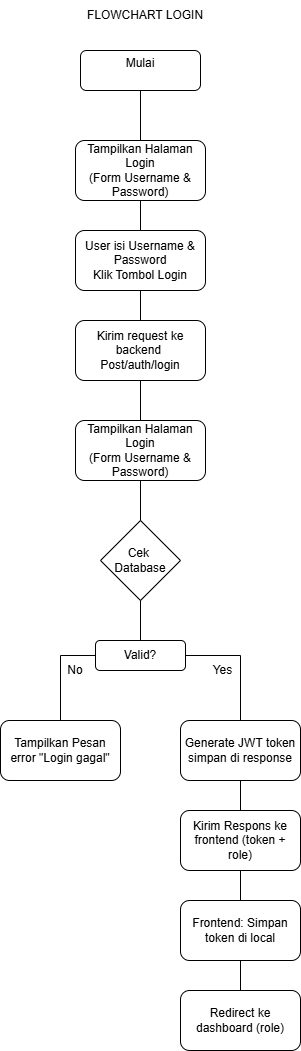

The diagram above was exported from draw.io. Its source (the exported page's mxGraphModel, read from the mxfile embedded in the PNG):
<mxGraphModel dx="691" dy="776" grid="1" gridSize="10" guides="1" tooltips="1" connect="1" arrows="1" fold="1" page="1" pageScale="1" pageWidth="827" pageHeight="1169" math="0" shadow="0">
  <root>
    <mxCell id="WIyWlLk6GJQsqaUBKTNV-0" />
    <mxCell id="WIyWlLk6GJQsqaUBKTNV-1" parent="WIyWlLk6GJQsqaUBKTNV-0" />
    <mxCell id="WIyWlLk6GJQsqaUBKTNV-3" parent="WIyWlLk6GJQsqaUBKTNV-1" style="rounded=1;whiteSpace=wrap;html=1;fontSize=12;glass=0;strokeWidth=1;shadow=0;" value="Mulai&lt;div&gt;&lt;br&gt;&lt;/div&gt;" vertex="1">
      <mxGeometry height="40" width="120" x="140" y="70" as="geometry" />
    </mxCell>
    <mxCell id="WIyWlLk6GJQsqaUBKTNV-7" parent="WIyWlLk6GJQsqaUBKTNV-1" style="rounded=1;whiteSpace=wrap;html=1;fontSize=12;glass=0;strokeWidth=1;shadow=0;" value="Tampilkan Halaman Login&lt;br&gt;(Form Username &amp;amp; Password)" vertex="1">
      <mxGeometry height="60" width="130" x="135" y="160" as="geometry" />
    </mxCell>
    <mxCell id="YGyxW1jK3gD3SMRiek8K-0" parent="WIyWlLk6GJQsqaUBKTNV-1" style="rounded=1;whiteSpace=wrap;html=1;fontSize=12;glass=0;strokeWidth=1;shadow=0;" value="User isi Username &amp;amp; Password&lt;div&gt;Klik Tombol Login&lt;/div&gt;" vertex="1">
      <mxGeometry height="60" width="130" x="135" y="250" as="geometry" />
    </mxCell>
    <mxCell id="YGyxW1jK3gD3SMRiek8K-1" parent="WIyWlLk6GJQsqaUBKTNV-1" style="rounded=1;whiteSpace=wrap;html=1;fontSize=12;glass=0;strokeWidth=1;shadow=0;" value="Kirim request ke backend&amp;nbsp;&lt;div&gt;Post/auth/login&lt;/div&gt;" vertex="1">
      <mxGeometry height="60" width="130" x="135" y="340" as="geometry" />
    </mxCell>
    <mxCell id="YGyxW1jK3gD3SMRiek8K-2" parent="WIyWlLk6GJQsqaUBKTNV-1" style="rounded=1;whiteSpace=wrap;html=1;fontSize=12;glass=0;strokeWidth=1;shadow=0;" value="Tampilkan Halaman Login&lt;br&gt;(Form Username &amp;amp; Password)" vertex="1">
      <mxGeometry height="60" width="130" x="135" y="440" as="geometry" />
    </mxCell>
    <mxCell id="YGyxW1jK3gD3SMRiek8K-3" parent="WIyWlLk6GJQsqaUBKTNV-1" style="rhombus;whiteSpace=wrap;html=1;" value="Cek&amp;nbsp;&lt;div&gt;Database&lt;/div&gt;" vertex="1">
      <mxGeometry height="80" width="80" x="160" y="540" as="geometry" />
    </mxCell>
    <mxCell id="YGyxW1jK3gD3SMRiek8K-4" parent="WIyWlLk6GJQsqaUBKTNV-1" style="rounded=1;whiteSpace=wrap;html=1;" value="Valid?" vertex="1">
      <mxGeometry height="30" width="90" x="155" y="660" as="geometry" />
    </mxCell>
    <mxCell id="YGyxW1jK3gD3SMRiek8K-5" parent="WIyWlLk6GJQsqaUBKTNV-1" style="rounded=1;whiteSpace=wrap;html=1;" value="Tampilkan Pesan error &quot;Login gagal&quot;" vertex="1">
      <mxGeometry height="60" width="120" x="60" y="740" as="geometry" />
    </mxCell>
    <mxCell id="YGyxW1jK3gD3SMRiek8K-6" parent="WIyWlLk6GJQsqaUBKTNV-1" style="rounded=1;whiteSpace=wrap;html=1;" value="Generate JWT token simpan di response" vertex="1">
      <mxGeometry height="60" width="120" x="240" y="740" as="geometry" />
    </mxCell>
    <mxCell id="YGyxW1jK3gD3SMRiek8K-7" parent="WIyWlLk6GJQsqaUBKTNV-1" style="rounded=1;whiteSpace=wrap;html=1;" value="Kirim Respons ke frontend (token + role)" vertex="1">
      <mxGeometry height="60" width="120" x="240" y="830" as="geometry" />
    </mxCell>
    <mxCell id="YGyxW1jK3gD3SMRiek8K-8" parent="WIyWlLk6GJQsqaUBKTNV-1" style="rounded=1;whiteSpace=wrap;html=1;" value="Frontend: Simpan token di local" vertex="1">
      <mxGeometry height="60" width="120" x="240" y="920" as="geometry" />
    </mxCell>
    <mxCell id="YGyxW1jK3gD3SMRiek8K-9" parent="WIyWlLk6GJQsqaUBKTNV-1" style="rounded=1;whiteSpace=wrap;html=1;" value="Redirect ke dashboard (role)" vertex="1">
      <mxGeometry height="60" width="120" x="240" y="1010" as="geometry" />
    </mxCell>
    <mxCell id="YGyxW1jK3gD3SMRiek8K-10" edge="1" parent="WIyWlLk6GJQsqaUBKTNV-1" source="WIyWlLk6GJQsqaUBKTNV-7" style="endArrow=none;html=1;rounded=0;exitX=0.5;exitY=1;exitDx=0;exitDy=0;entryX=0.5;entryY=0;entryDx=0;entryDy=0;" target="YGyxW1jK3gD3SMRiek8K-0" value="">
      <mxGeometry height="50" relative="1" width="50" as="geometry">
        <mxPoint x="320" y="170" as="sourcePoint" />
        <mxPoint x="220" y="240" as="targetPoint" />
      </mxGeometry>
    </mxCell>
    <mxCell id="YGyxW1jK3gD3SMRiek8K-11" edge="1" parent="WIyWlLk6GJQsqaUBKTNV-1" source="YGyxW1jK3gD3SMRiek8K-1" style="endArrow=none;html=1;rounded=0;entryX=0.5;entryY=1;entryDx=0;entryDy=0;exitX=0.5;exitY=0;exitDx=0;exitDy=0;" target="YGyxW1jK3gD3SMRiek8K-0" value="">
      <mxGeometry height="50" relative="1" width="50" as="geometry">
        <mxPoint x="320" y="370" as="sourcePoint" />
        <mxPoint x="370" y="320" as="targetPoint" />
      </mxGeometry>
    </mxCell>
    <mxCell id="YGyxW1jK3gD3SMRiek8K-12" edge="1" parent="WIyWlLk6GJQsqaUBKTNV-1" source="WIyWlLk6GJQsqaUBKTNV-7" style="endArrow=none;html=1;rounded=0;entryX=0.5;entryY=1;entryDx=0;entryDy=0;exitX=0.5;exitY=0;exitDx=0;exitDy=0;" target="WIyWlLk6GJQsqaUBKTNV-3" value="">
      <mxGeometry height="50" relative="1" width="50" as="geometry">
        <Array as="points" />
        <mxPoint x="265" y="200" as="sourcePoint" />
        <mxPoint x="315" y="150" as="targetPoint" />
      </mxGeometry>
    </mxCell>
    <mxCell id="YGyxW1jK3gD3SMRiek8K-13" edge="1" parent="WIyWlLk6GJQsqaUBKTNV-1" source="YGyxW1jK3gD3SMRiek8K-2" style="endArrow=none;html=1;rounded=0;entryX=0.5;entryY=1;entryDx=0;entryDy=0;exitX=0.5;exitY=0;exitDx=0;exitDy=0;" target="YGyxW1jK3gD3SMRiek8K-1" value="">
      <mxGeometry height="50" relative="1" width="50" as="geometry">
        <mxPoint x="370" y="510" as="sourcePoint" />
        <mxPoint x="420" y="460" as="targetPoint" />
      </mxGeometry>
    </mxCell>
    <mxCell id="YGyxW1jK3gD3SMRiek8K-14" edge="1" parent="WIyWlLk6GJQsqaUBKTNV-1" source="YGyxW1jK3gD3SMRiek8K-3" style="endArrow=none;html=1;rounded=0;entryX=0.5;entryY=1;entryDx=0;entryDy=0;exitX=0.5;exitY=0;exitDx=0;exitDy=0;" target="YGyxW1jK3gD3SMRiek8K-2" value="">
      <mxGeometry height="50" relative="1" width="50" as="geometry">
        <mxPoint x="350" y="610" as="sourcePoint" />
        <mxPoint x="400" y="560" as="targetPoint" />
      </mxGeometry>
    </mxCell>
    <mxCell id="YGyxW1jK3gD3SMRiek8K-15" edge="1" parent="WIyWlLk6GJQsqaUBKTNV-1" source="YGyxW1jK3gD3SMRiek8K-4" style="endArrow=none;html=1;rounded=0;entryX=0.5;entryY=1;entryDx=0;entryDy=0;exitX=0.5;exitY=0;exitDx=0;exitDy=0;" target="YGyxW1jK3gD3SMRiek8K-3" value="">
      <mxGeometry height="50" relative="1" width="50" as="geometry">
        <mxPoint x="320" y="630" as="sourcePoint" />
        <mxPoint x="370" y="580" as="targetPoint" />
      </mxGeometry>
    </mxCell>
    <mxCell id="YGyxW1jK3gD3SMRiek8K-16" edge="1" parent="WIyWlLk6GJQsqaUBKTNV-1" source="YGyxW1jK3gD3SMRiek8K-5" style="endArrow=none;html=1;rounded=0;entryX=0;entryY=0.5;entryDx=0;entryDy=0;exitX=0.5;exitY=0;exitDx=0;exitDy=0;edgeStyle=orthogonalEdgeStyle;" target="YGyxW1jK3gD3SMRiek8K-4" value="">
      <mxGeometry height="50" relative="1" width="50" as="geometry">
        <mxPoint x="350" y="720" as="sourcePoint" />
        <mxPoint x="400" y="670" as="targetPoint" />
      </mxGeometry>
    </mxCell>
    <mxCell id="YGyxW1jK3gD3SMRiek8K-17" edge="1" parent="WIyWlLk6GJQsqaUBKTNV-1" source="YGyxW1jK3gD3SMRiek8K-6" style="endArrow=none;html=1;rounded=0;entryX=1;entryY=0.5;entryDx=0;entryDy=0;exitX=0.5;exitY=0;exitDx=0;exitDy=0;edgeStyle=orthogonalEdgeStyle;" target="YGyxW1jK3gD3SMRiek8K-4" value="">
      <mxGeometry height="50" relative="1" width="50" as="geometry">
        <mxPoint x="370" y="710" as="sourcePoint" />
        <mxPoint x="420" y="660" as="targetPoint" />
      </mxGeometry>
    </mxCell>
    <mxCell id="YGyxW1jK3gD3SMRiek8K-18" edge="1" parent="WIyWlLk6GJQsqaUBKTNV-1" source="YGyxW1jK3gD3SMRiek8K-7" style="endArrow=none;html=1;rounded=0;entryX=0.5;entryY=1;entryDx=0;entryDy=0;exitX=0.5;exitY=0;exitDx=0;exitDy=0;" target="YGyxW1jK3gD3SMRiek8K-6" value="">
      <mxGeometry height="50" relative="1" width="50" as="geometry">
        <mxPoint x="460" y="920" as="sourcePoint" />
        <mxPoint x="510" y="870" as="targetPoint" />
      </mxGeometry>
    </mxCell>
    <mxCell id="YGyxW1jK3gD3SMRiek8K-19" edge="1" parent="WIyWlLk6GJQsqaUBKTNV-1" source="YGyxW1jK3gD3SMRiek8K-8" style="endArrow=none;html=1;rounded=0;entryX=0.5;entryY=1;entryDx=0;entryDy=0;exitX=0.5;exitY=0;exitDx=0;exitDy=0;" target="YGyxW1jK3gD3SMRiek8K-7" value="">
      <mxGeometry height="50" relative="1" width="50" as="geometry">
        <mxPoint x="490" y="980" as="sourcePoint" />
        <mxPoint x="540" y="930" as="targetPoint" />
      </mxGeometry>
    </mxCell>
    <mxCell id="YGyxW1jK3gD3SMRiek8K-20" edge="1" parent="WIyWlLk6GJQsqaUBKTNV-1" source="YGyxW1jK3gD3SMRiek8K-9" style="endArrow=none;html=1;rounded=0;entryX=0.5;entryY=1;entryDx=0;entryDy=0;exitX=0.5;exitY=0;exitDx=0;exitDy=0;" target="YGyxW1jK3gD3SMRiek8K-8" value="">
      <mxGeometry height="50" relative="1" width="50" as="geometry">
        <mxPoint x="450" y="1030" as="sourcePoint" />
        <mxPoint x="500" y="980" as="targetPoint" />
      </mxGeometry>
    </mxCell>
    <mxCell id="YGyxW1jK3gD3SMRiek8K-21" parent="WIyWlLk6GJQsqaUBKTNV-1" style="text;html=1;whiteSpace=wrap;strokeColor=none;fillColor=none;align=center;verticalAlign=middle;rounded=0;" value="No" vertex="1">
      <mxGeometry height="20" width="50" x="110" y="680" as="geometry" />
    </mxCell>
    <mxCell id="YGyxW1jK3gD3SMRiek8K-22" parent="WIyWlLk6GJQsqaUBKTNV-1" style="text;html=1;whiteSpace=wrap;strokeColor=none;fillColor=none;align=center;verticalAlign=middle;rounded=0;" value="Yes" vertex="1">
      <mxGeometry height="20" width="45" x="260" y="680" as="geometry" />
    </mxCell>
    <mxCell id="YGyxW1jK3gD3SMRiek8K-24" parent="WIyWlLk6GJQsqaUBKTNV-1" style="text;html=1;whiteSpace=wrap;strokeColor=none;fillColor=none;align=center;verticalAlign=middle;rounded=0;" value="FLOWCHART LOGIN" vertex="1">
      <mxGeometry height="30" width="150" x="130" y="20" as="geometry" />
    </mxCell>
  </root>
</mxGraphModel>